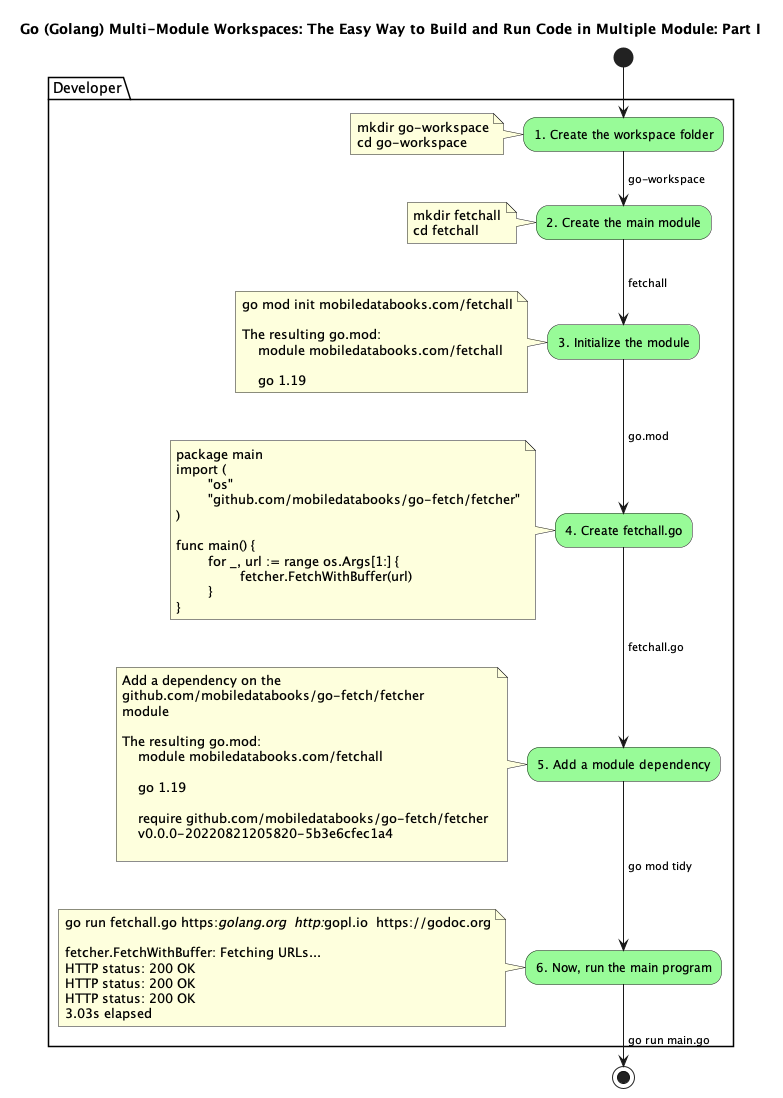

The diagram above was rendered by PlantUML. Its source (embedded in the PNG):
@startuml
start

title Go (Golang) Multi-Module Workspaces: The Easy Way to Build and Run Code in Multiple Module: Part I

package "Developer" {
    #palegreen:1. Create the workspace folder;
    -> go-workspace;
    note left
        mkdir go-workspace
        cd go-workspace
    end note
    #palegreen:2. Create the main module;
    -> fetchall;
    note left
        mkdir fetchall
        cd fetchall
    end note
    #palegreen:3. Initialize the module;
    -> go.mod;
    note left
        go mod init mobiledatabooks.com/fetchall

        The resulting go.mod:
            module mobiledatabooks.com/fetchall

            go 1.19
    end note
    #palegreen:4. Create fetchall.go;
    -> fetchall.go;
    note left
package main
import (
	"os"
	"github.com/mobiledatabooks/go-fetch/fetcher"
)

func main() {
	for _, url := range os.Args[1:] {
		fetcher.FetchWithBuffer(url)
	}
}
    end note

    #palegreen:5. Add a module dependency;
    -> go mod tidy;
    note left
        Add a dependency on the 
        github.com/mobiledatabooks/go-fetch/fetcher 
        module

        The resulting go.mod:
            module mobiledatabooks.com/fetchall

            go 1.19

            require github.com/mobiledatabooks/go-fetch/fetcher 
            v0.0.0-20220821205820-5b3e6cfec1a4

    end note

    #palegreen:6. Now, run the main program;
    -> go run main.go;
    note left
go run fetchall.go https://golang.org  http://gopl.io  https://godoc.org

fetcher.FetchWithBuffer: Fetching URLs...
HTTP status: 200 OK
HTTP status: 200 OK
HTTP status: 200 OK
3.03s elapsed
    end note


}
stop
@enduml